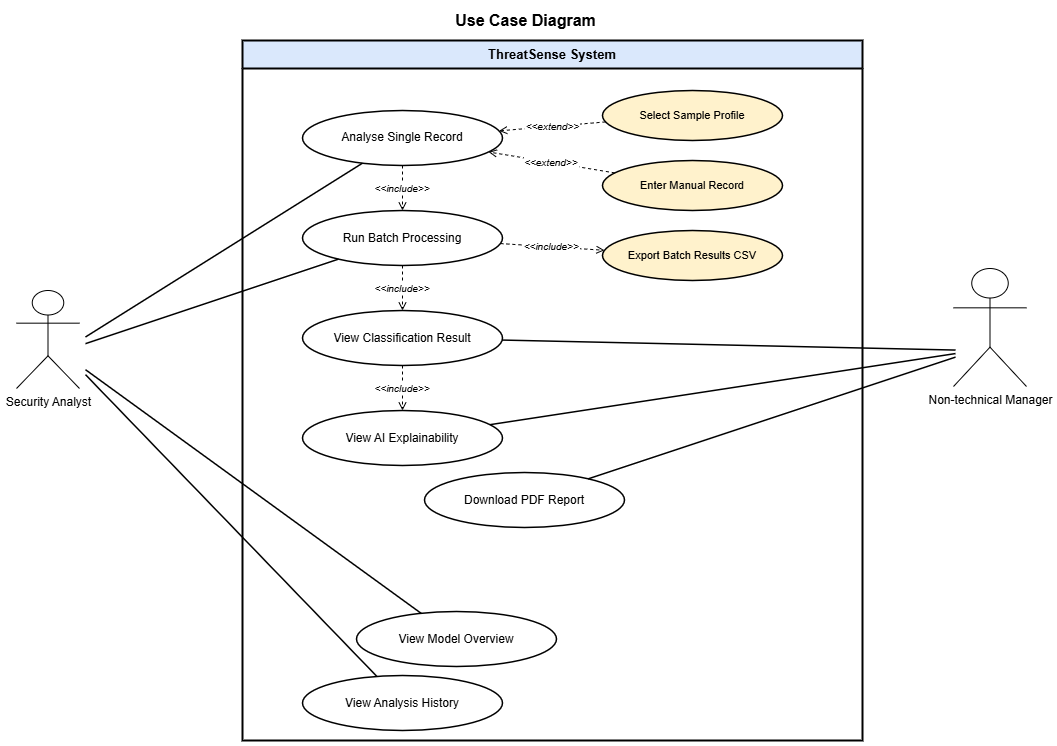

The diagram above was exported from draw.io. Its source (the exported page's mxGraphModel, read from the mxfile embedded in the PNG):
<mxGraphModel dx="1469" dy="803" grid="0" gridSize="10" guides="1" tooltips="1" connect="1" arrows="1" fold="1" page="1" pageScale="1" pageWidth="1169" pageHeight="827" math="0" shadow="0">
  <root>
    <mxCell id="0" />
    <mxCell id="1" parent="0" />
    <mxCell id="title" parent="1" style="text;html=1;strokeColor=none;fillColor=none;align=center;verticalAlign=middle;fontSize=16;fontStyle=1;" value="Use Case Diagram" vertex="1">
      <mxGeometry height="30" width="560" x="300" y="20" as="geometry" />
    </mxCell>
    <mxCell id="boundary" parent="1" style="swimlane;startSize=28;fillColor=#dae8fc;strokeColor=#000000;strokeWidth=2;fontSize=13;fontStyle=1;verticalAlign=top;" value="ThreatSense System" vertex="1">
      <mxGeometry height="700" width="620" x="297" y="55" as="geometry" />
    </mxCell>
    <mxCell id="uc1" parent="boundary" style="ellipse;whiteSpace=wrap;html=1;fillColor=#ffffff;strokeColor=#000000;strokeWidth=1.5;fontSize=12;" value="Analyse Single Record" vertex="1">
      <mxGeometry height="55" width="200" x="60" y="70" as="geometry" />
    </mxCell>
    <mxCell id="uc2" parent="boundary" style="ellipse;whiteSpace=wrap;html=1;fillColor=#ffffff;strokeColor=#000000;strokeWidth=1.5;fontSize=12;" value="Run Batch Processing" vertex="1">
      <mxGeometry height="55" width="200" x="60" y="170" as="geometry" />
    </mxCell>
    <mxCell id="uc3" parent="boundary" style="ellipse;whiteSpace=wrap;html=1;fillColor=#ffffff;strokeColor=#000000;strokeWidth=1.5;fontSize=12;" value="View Classification Result" vertex="1">
      <mxGeometry height="55" width="200" x="60" y="270" as="geometry" />
    </mxCell>
    <mxCell id="uc4" parent="boundary" style="ellipse;whiteSpace=wrap;html=1;fillColor=#ffffff;strokeColor=#000000;strokeWidth=1.5;fontSize=12;" value="View AI Explainability" vertex="1">
      <mxGeometry height="55" width="200" x="60" y="370" as="geometry" />
    </mxCell>
    <mxCell id="uc5" parent="boundary" style="ellipse;whiteSpace=wrap;html=1;fillColor=#ffffff;strokeColor=#000000;strokeWidth=1.5;fontSize=12;" value="Download PDF Report" vertex="1">
      <mxGeometry height="55" width="200" x="182" y="432" as="geometry" />
    </mxCell>
    <mxCell id="uc6" parent="boundary" style="ellipse;whiteSpace=wrap;html=1;fillColor=#ffffff;strokeColor=#000000;strokeWidth=1.5;fontSize=12;" value="View Model Overview" vertex="1">
      <mxGeometry height="55" width="200" x="114" y="571" as="geometry" />
    </mxCell>
    <mxCell id="uc7" parent="boundary" style="ellipse;whiteSpace=wrap;html=1;fillColor=#ffffff;strokeColor=#000000;strokeWidth=1.5;fontSize=12;" value="View Analysis History" vertex="1">
      <mxGeometry height="55" width="200" x="60" y="635" as="geometry" />
    </mxCell>
    <mxCell id="uc8" parent="boundary" style="ellipse;whiteSpace=wrap;html=1;fillColor=#fff2cc;strokeColor=#000000;strokeWidth=1.5;fontSize=11;" value="Select Sample Profile" vertex="1">
      <mxGeometry height="50" width="180" x="360" y="50" as="geometry" />
    </mxCell>
    <mxCell id="uc9" parent="boundary" style="ellipse;whiteSpace=wrap;html=1;fillColor=#fff2cc;strokeColor=#000000;strokeWidth=1.5;fontSize=11;" value="Enter Manual Record" vertex="1">
      <mxGeometry height="50" width="180" x="360" y="120" as="geometry" />
    </mxCell>
    <mxCell id="uc10" parent="boundary" style="ellipse;whiteSpace=wrap;html=1;fillColor=#fff2cc;strokeColor=#000000;strokeWidth=1.5;fontSize=11;" value="Export Batch Results CSV" vertex="1">
      <mxGeometry height="50" width="180" x="360" y="190" as="geometry" />
    </mxCell>
    <mxCell id="1xQJ_tVYAiGzI3IxVb1H-1" edge="1" parent="boundary" source="uc8" style="edgeStyle=none;dashed=1;endArrow=open;endFill=0;strokeColor=#000000;fontSize=10;fontStyle=2;" target="uc1" value="&lt;&lt;extend&gt;&gt;">
      <mxGeometry relative="1" as="geometry" />
    </mxCell>
    <mxCell id="1xQJ_tVYAiGzI3IxVb1H-2" edge="1" parent="boundary" source="uc9" style="edgeStyle=none;dashed=1;endArrow=open;endFill=0;strokeColor=#000000;fontSize=10;fontStyle=2;" target="uc1" value="&lt;&lt;extend&gt;&gt;">
      <mxGeometry relative="1" as="geometry" />
    </mxCell>
    <mxCell id="1xQJ_tVYAiGzI3IxVb1H-6" edge="1" parent="boundary" source="uc2" style="edgeStyle=none;dashed=1;endArrow=open;endFill=0;strokeColor=#000000;fontSize=10;fontStyle=2;" target="uc10" value="&lt;&lt;include&gt;&gt;">
      <mxGeometry relative="1" as="geometry" />
    </mxCell>
    <mxCell id="nCnI98dF_GCzWSPOjcQB-20" edge="1" parent="boundary" source="uc1" style="edgeStyle=none;dashed=1;endArrow=open;endFill=0;strokeColor=#000000;fontSize=10;fontStyle=2;exitX=0.5;exitY=1;exitDx=0;exitDy=0;" target="uc2" value="&lt;&lt;include&gt;&gt;">
      <mxGeometry relative="1" as="geometry">
        <mxPoint x="304" y="205" as="sourcePoint" />
        <mxPoint x="408" y="212" as="targetPoint" />
      </mxGeometry>
    </mxCell>
    <mxCell id="nCnI98dF_GCzWSPOjcQB-36" edge="1" parent="boundary" source="uc2" style="edgeStyle=none;dashed=1;endArrow=open;endFill=0;strokeColor=#000000;fontSize=10;fontStyle=2;exitX=0.5;exitY=1;exitDx=0;exitDy=0;" target="uc3" value="&lt;&lt;include&gt;&gt;">
      <mxGeometry relative="1" as="geometry">
        <mxPoint x="304" y="196" as="sourcePoint" />
        <mxPoint x="408" y="203" as="targetPoint" />
      </mxGeometry>
    </mxCell>
    <mxCell id="nCnI98dF_GCzWSPOjcQB-39" edge="1" parent="boundary" source="uc3" style="edgeStyle=none;dashed=1;endArrow=open;endFill=0;strokeColor=#000000;fontSize=10;fontStyle=2;" target="uc4" value="&lt;&lt;include&gt;&gt;">
      <mxGeometry relative="1" as="geometry">
        <mxPoint x="318" y="202" as="sourcePoint" />
        <mxPoint x="422" y="209" as="targetPoint" />
      </mxGeometry>
    </mxCell>
    <mxCell id="1xQJ_tVYAiGzI3IxVb1H-7" edge="1" parent="1" style="edgeStyle=none;endArrow=none;strokeColor=#000000;strokeWidth=1.5;" target="uc1">
      <mxGeometry relative="1" as="geometry">
        <mxPoint x="140" y="351.48874746943625" as="sourcePoint" />
      </mxGeometry>
    </mxCell>
    <mxCell id="1xQJ_tVYAiGzI3IxVb1H-8" edge="1" parent="1" style="edgeStyle=none;endArrow=none;strokeColor=#000000;strokeWidth=1.5;" target="uc2">
      <mxGeometry relative="1" as="geometry">
        <mxPoint x="140" y="358.1459350075029" as="sourcePoint" />
      </mxGeometry>
    </mxCell>
    <mxCell id="1xQJ_tVYAiGzI3IxVb1H-9" edge="1" parent="1" style="edgeStyle=none;endArrow=none;strokeColor=#000000;strokeWidth=1.5;" target="uc6">
      <mxGeometry relative="1" as="geometry">
        <mxPoint x="140" y="384.1723083469419" as="sourcePoint" />
      </mxGeometry>
    </mxCell>
    <mxCell id="1xQJ_tVYAiGzI3IxVb1H-10" edge="1" parent="1" style="edgeStyle=none;endArrow=none;strokeColor=#000000;strokeWidth=1.5;" target="uc7">
      <mxGeometry relative="1" as="geometry">
        <mxPoint x="140" y="389.17290009672615" as="sourcePoint" />
      </mxGeometry>
    </mxCell>
    <mxCell id="1xQJ_tVYAiGzI3IxVb1H-12" edge="1" parent="1" style="edgeStyle=none;endArrow=none;strokeColor=#000000;strokeWidth=1.5;" target="uc3">
      <mxGeometry relative="1" as="geometry">
        <mxPoint x="1010" y="364.55830100138724" as="sourcePoint" />
      </mxGeometry>
    </mxCell>
    <mxCell id="1xQJ_tVYAiGzI3IxVb1H-13" edge="1" parent="1" style="edgeStyle=none;endArrow=none;strokeColor=#000000;strokeWidth=1.5;" target="uc4">
      <mxGeometry relative="1" as="geometry">
        <mxPoint x="1010" y="368.05682127188106" as="sourcePoint" />
      </mxGeometry>
    </mxCell>
    <mxCell id="1xQJ_tVYAiGzI3IxVb1H-14" edge="1" parent="1" style="edgeStyle=none;endArrow=none;strokeColor=#000000;strokeWidth=1.5;" target="uc5">
      <mxGeometry relative="1" as="geometry">
        <mxPoint x="1010" y="371.6293585680519" as="sourcePoint" />
      </mxGeometry>
    </mxCell>
    <mxCell id="nCnI98dF_GCzWSPOjcQB-15" parent="1" style="shape=umlActor;verticalLabelPosition=bottom;verticalAlign=top;html=1;" value="Security Analyst" vertex="1">
      <mxGeometry height="98" width="63" x="71" y="305" as="geometry" />
    </mxCell>
    <mxCell id="nCnI98dF_GCzWSPOjcQB-37" parent="1" style="shape=umlActor;verticalLabelPosition=bottom;verticalAlign=top;html=1;" value="Non-technical Manager" vertex="1">
      <mxGeometry height="118" width="73" x="1008" y="283" as="geometry" />
    </mxCell>
  </root>
</mxGraphModel>